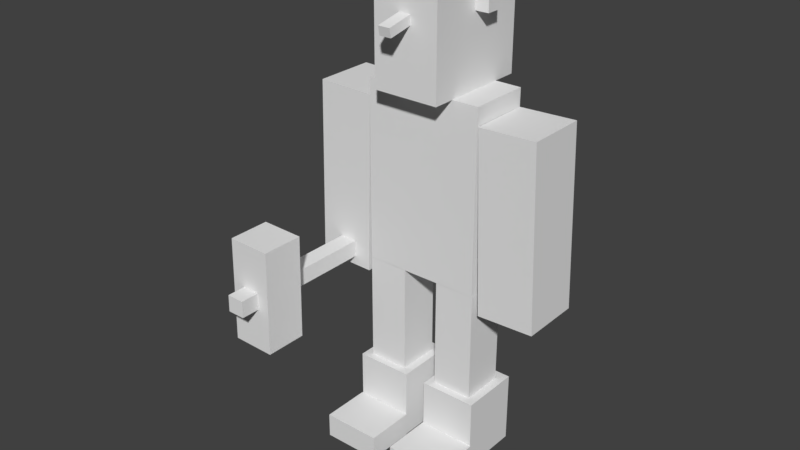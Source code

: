 # Source: castle_guard_animate.blend  (saved by Blender 2.78.0; exported with 4.5.12 LTS)
import bpy
from mathutils import Matrix  # noqa: F401  (used for matrix-valued properties, if any)

bpy.ops.wm.read_factory_settings(use_empty=True)
scene = bpy.context.scene
scene.name = 'Scene'

# ---- collections
col_collection_1 = bpy.data.collections.new('Collection 1'); scene.collection.children.link(col_collection_1)

# ---- materials (node trees are filled in below, after node groups)
mat_material_001 = bpy.data.materials.new('Material.001')
mat_material_001.alpha_threshold = 0.0
mat_material_001.use_transparent_shadow = False
mat_material_001.roughness = 0.5

# ---- material node trees

# ---- world
world_world = bpy.data.worlds.new('World'); scene.world = world_world
world_world.color = (0.05088, 0.05088, 0.05088)
world_world.use_sun_shadow = False
world_world.sun_shadow_jitter_overblur = 0.0
world_world.cycles.sampling_method = 'MANUAL'

# ---- meshes
me_cube_020 = bpy.data.meshes.new('Cube.020')
me_cube_020.from_pydata([(-0.5681, -0.6333, -1.038), (-0.5681, -0.6333, 1.038), (-0.5681, 0.6333, -1.038), (-0.5681, 0.6333, 1.038), (0.5681, -0.6333, -1.038), (0.5681, -0.6333, 1.038), (0.5681, 0.6333, -1.038), (0.5681, 0.6333, 1.038)], [], [(1, 3, 2, 0), (3, 7, 6, 2), (7, 5, 4, 6), (5, 1, 0, 4), (0, 2, 6, 4), (5, 7, 3, 1)])
_uv = me_cube_020.uv_layers.new(name='UVMap')
_uv.uv.foreach_set('vector', [0.2029, 0.4373, 0.1879, 0.4373, 0.1879, 0.3756, 0.2029, 0.3756, 0.2349, 0.3756, 0.2499, 0.3756, 0.2499, 0.4373, 0.2349, 0.4373, 0.2343, 0.4373, 0.2192, 0.4373, 0.2192, 0.3756, 0.2343, 0.3756, 0.2036, 0.3756, 0.2186, 0.3756, 0.2186, 0.4373, 0.2036, 0.4373, 0.2192, 0.4384, 0.2343, 0.4384, 0.2343, 0.4686, 0.2192, 0.4686, 0.2036, 0.4381, 0.2186, 0.4381, 0.2186, 0.4686, 0.2036, 0.4686])
me_cube_020.use_remesh_preserve_volume = False
me_cube_020.use_remesh_preserve_attributes = False
me_cube_020.use_mirror_vertex_groups = False
me_cube_020.update()
me_cube_019 = bpy.data.meshes.new('Cube.019')
me_cube_019.from_pydata([(-2.801, -2.387, -1.187), (-2.801, -2.387, 1.187), (-2.801, 2.387, -1.187), (-2.801, 2.387, 1.187), (2.801, -2.387, -1.187), (2.801, -2.387, 1.187), (2.801, 2.387, -1.187), (2.801, 2.387, 1.187)], [], [(1, 3, 2, 0), (3, 7, 6, 2), (7, 5, 4, 6), (5, 1, 0, 4), (0, 2, 6, 4), (5, 7, 3, 1)])
_uv = me_cube_019.uv_layers.new(name='UVMap')
_uv.uv.foreach_set('vector', [0.7967, 0.6247, 0.7505, 0.6247, 0.7505, 0.5634, 0.7967, 0.5634, 0.9684, 0.6247, 0.9068, 0.6247, 0.9068, 0.5634, 0.9684, 0.5634, 0.9059, 0.6247, 0.86, 0.6247, 0.86, 0.5634, 0.9059, 0.5634, 0.8592, 0.6247, 0.7975, 0.6247, 0.7975, 0.5634, 0.8592, 0.5634, 0.9213, 0.7177, 0.8596, 0.7177, 0.8596, 0.6267, 0.9213, 0.6267, 0.8585, 0.6261, 0.8585, 0.7182, 0.7978, 0.7182, 0.7978, 0.6261])
me_cube_019.use_remesh_preserve_volume = False
me_cube_019.use_remesh_preserve_attributes = False
me_cube_019.use_mirror_vertex_groups = False
me_cube_019.update()
me_cube_018 = bpy.data.meshes.new('Cube.018')
me_cube_018.from_pydata([(-1.317, -1.417, -1.67), (-1.317, -1.417, 1.67), (-1.317, 1.417, -1.67), (-1.317, 1.417, 1.67), (1.317, -1.417, -1.67), (1.317, -1.417, 1.67), (1.317, 1.417, -1.67), (1.317, 1.417, 1.67)], [], [(1, 3, 2, 0), (3, 7, 6, 2), (7, 5, 4, 6), (5, 1, 0, 4), (0, 2, 6, 4), (5, 7, 3, 1)])
_uv = me_cube_018.uv_layers.new(name='UVMap')
_uv.uv.foreach_set('vector', [0.8125, 0.8741, 0.7508, 0.8741, 0.7508, 0.7194, 0.8125, 0.7194, 0.9999, 0.8747, 0.9382, 0.8747, 0.9382, 0.72, 0.9999, 0.72, 0.9375, 0.8741, 0.8757, 0.8741, 0.8757, 0.7194, 0.9375, 0.7194, 0.8748, 0.8741, 0.8131, 0.8741, 0.8131, 0.7194, 0.8748, 0.7194, 0.9371, 0.9991, 0.8754, 0.9991, 0.8754, 0.8764, 0.9371, 0.8764, 0.8748, 0.9991, 0.8131, 0.9991, 0.8131, 0.8764, 0.8748, 0.8764])
me_cube_018.materials.append(mat_material_001)
me_cube_018.use_remesh_preserve_volume = False
me_cube_018.use_remesh_preserve_attributes = False
me_cube_018.use_mirror_vertex_groups = False
me_cube_018.update()
me_cube_017 = bpy.data.meshes.new('Cube.017')
me_cube_017.from_pydata([(0.2074, 0.219, -0.9221), (0.2074, -0.219, -0.9221), (-0.2074, -0.219, -0.9221), (-0.2074, 0.219, -0.9221), (0.2074, 0.219, 0.9221), (0.2074, -0.219, 0.9221), (-0.2074, -0.219, 0.9221), (-0.2074, 0.219, 0.9221)], [], [(0, 1, 2, 3), (4, 7, 6, 5), (0, 4, 5, 1), (1, 5, 6, 2), (2, 6, 7, 3), (4, 0, 3, 7)])
_uv = me_cube_017.uv_layers.new(name='UVMap')
_uv.uv.foreach_set('vector', [0.0928, 0.3766, 0.0928, 0.4676, 0.04775, 0.4676, 0.04775, 0.3766, 0.0928, 0.3756, 0.0928, 0.4676, 0.04775, 0.4676, 0.04775, 0.3756, 0.1396, 0.000585, 0.1396, 0.3731, 0.0945, 0.3731, 0.0945, 0.000585, 0.0928, 0.000585, 0.0928, 0.3731, 0.04775, 0.3731, 0.04775, 0.000585, 0.04604, 0.000585, 0.04604, 0.3731, 0.0009947, 0.3731, 0.0009947, 0.000585, 0.1863, 0.000585, 0.1863, 0.3731, 0.1413, 0.3731, 0.1413, 0.000585])
me_cube_017.materials.append(None)
me_cube_017.use_remesh_preserve_volume = False
me_cube_017.use_remesh_preserve_attributes = False
me_cube_017.use_mirror_vertex_groups = False
me_cube_017.update()
me_cube_016 = bpy.data.meshes.new('Cube.016')
me_cube_016.from_pydata([(0.2908, 0.3097, -0.9182), (0.2946, -0.3097, -0.9182), (-0.2908, -0.3097, -0.9182), (-0.2946, 0.3097, -0.9182), (0.2908, 0.3097, 0.9182), (0.2946, -0.3097, 0.9182), (-0.2908, -0.3097, 0.9182), (-0.2946, 0.3097, 0.9182)], [], [(0, 1, 2, 3), (4, 7, 6, 5), (0, 4, 5, 1), (1, 5, 6, 2), (2, 6, 7, 3), (4, 0, 3, 7)])
_uv = me_cube_016.uv_layers.new(name='UVMap')
_uv.uv.foreach_set('vector', [0.937, 0.3765, 0.937, 0.4985, 0.876, 0.4985, 0.876, 0.3765, 0.8737, 0.3757, 0.8737, 0.4993, 0.8127, 0.4993, 0.8127, 0.3757, 0.9374, 0.0006781, 0.9374, 0.3743, 0.8764, 0.3743, 0.8764, 0.0006781, 0.8745, 0.0006781, 0.8745, 0.3743, 0.8135, 0.3743, 0.8135, 0.0006781, 0.8116, 0.0006781, 0.8116, 0.3743, 0.7506, 0.3743, 0.7506, 0.0006781, 0.9385, 0.3743, 0.9385, 0.0006781, 0.9995, 0.0006781, 0.9995, 0.3743])
me_cube_016.materials.append(None)
me_cube_016.use_remesh_preserve_volume = False
me_cube_016.use_remesh_preserve_attributes = False
me_cube_016.use_mirror_vertex_groups = False
me_cube_016.update()
me_cube_014 = bpy.data.meshes.new('Cube.014')
me_cube_014.from_pydata([(0.2148, 0.2109, -0.5307), (0.2148, -0.2109, -0.5307), (-0.2148, -0.2109, -0.5307), (-0.2148, 0.2109, -0.5307), (0.2148, 0.2109, 0.5307), (0.2148, -0.2109, 0.5307), (-0.2148, -0.2109, 0.5307), (-0.2148, 0.2109, 0.5307)], [], [(0, 1, 2, 3), (4, 7, 6, 5), (0, 4, 5, 1), (1, 5, 6, 2), (2, 6, 7, 3), (4, 0, 3, 7)])
_uv = me_cube_014.uv_layers.new(name='UVMap')
_uv.uv.foreach_set('vector', [0.2821, 0.3108, 0.2821, 0.2192, 0.3279, 0.2192, 0.3279, 0.3108, 0.2353, 0.3108, 0.2353, 0.2205, 0.2811, 0.2205, 0.2811, 0.3108, 0.2825, 0.2165, 0.2825, 0.0003233, 0.3284, 0.0003233, 0.3284, 0.2165, 0.2353, 0.2165, 0.2353, 0.0003233, 0.2811, 0.0003233, 0.2811, 0.2165, 0.1884, 0.2165, 0.1884, 0.0003233, 0.2342, 0.0003233, 0.2342, 0.2165, 0.3289, 0.2165, 0.3289, 0.0003233, 0.3747, 0.0003233, 0.3747, 0.2165])
me_cube_014.materials.append(None)
me_cube_014.use_remesh_preserve_volume = False
me_cube_014.use_remesh_preserve_attributes = False
me_cube_014.use_mirror_vertex_groups = False
me_cube_014.update()
me_cube_009 = bpy.data.meshes.new('Cube.009')
me_cube_009.from_pydata([(0.6003, 0.3148, -0.9221), (0.6003, -0.3148, -0.9221), (-0.6003, -0.3148, -0.9221), (-0.6003, 0.3148, -0.9221), (0.6003, 0.3148, 0.9221), (0.6003, -0.3148, 0.9221), (-0.6003, -0.3148, 0.9221), (-0.6003, 0.3148, 0.9221)], [], [(0, 1, 2, 3), (4, 7, 6, 5), (0, 4, 5, 1), (1, 5, 6, 2), (2, 6, 7, 3), (4, 0, 3, 7)])
_uv = me_cube_009.uv_layers.new(name='UVMap')
_uv.uv.foreach_set('vector', [0.6868, 0.3768, 0.6868, 0.4977, 0.563, 0.4977, 0.563, 0.3768, 0.5624, 0.4978, 0.4384, 0.4978, 0.4384, 0.3767, 0.5624, 0.3767, 0.6242, 0.000117, 0.6242, 0.3724, 0.5634, 0.3724, 0.5634, 0.000117, 0.5622, 0.000117, 0.5622, 0.3724, 0.4384, 0.3724, 0.4384, 0.000117, 0.4367, 0.000117, 0.4367, 0.3724, 0.3759, 0.3724, 0.3759, 0.000117, 0.6259, 0.3724, 0.6259, 0.000117, 0.7497, 0.000117, 0.7497, 0.3724])
me_cube_009.materials.append(None)
me_cube_009.use_remesh_preserve_volume = False
me_cube_009.use_remesh_preserve_attributes = False
me_cube_009.use_mirror_vertex_groups = False
me_cube_009.update()
me_cube_008 = bpy.data.meshes.new('Cube.008')
me_cube_008.from_pydata([(-0.336, -0.5512, -0.6756), (-0.336, -0.5512, 0.6756), (-0.336, 0.5512, -0.6756), (-0.336, 0.5512, 0.6756), (0.336, -0.5512, -0.6756), (0.336, -0.5512, 0.6756), (0.336, 0.5512, -0.6756), (0.336, 0.5512, 0.6756)], [], [(1, 3, 2, 0), (3, 7, 6, 2), (7, 5, 4, 6), (5, 1, 0, 4), (0, 2, 6, 4), (5, 7, 3, 1)])
_uv = me_cube_008.uv_layers.new(name='UVMap')
_uv.uv.foreach_set('vector', [0.1085, 0.7807, 0.0006142, 0.7807, 0.0006142, 0.5007, 0.1085, 0.5007, 0.3435, 0.7807, 0.2815, 0.7807, 0.2815, 0.5007, 0.3435, 0.5007, 0.2803, 0.7807, 0.173, 0.7807, 0.173, 0.5007, 0.2803, 0.5007, 0.1718, 0.7807, 0.1097, 0.7807, 0.1097, 0.5007, 0.1718, 0.5007, 0.2343, 0.9992, 0.1724, 0.9992, 0.1724, 0.7824, 0.2343, 0.7824, 0.1715, 0.7833, 0.1715, 0.9996, 0.11, 0.9996, 0.11, 0.7833])
me_cube_008.use_remesh_preserve_volume = False
me_cube_008.use_remesh_preserve_attributes = False
me_cube_008.use_mirror_vertex_groups = False
me_cube_008.update()
me_cube_006 = bpy.data.meshes.new('Cube.006')
me_cube_006.from_pydata([(-0.5681, -0.6333, -1.038), (-0.5681, -0.6333, 1.038), (-0.5681, 0.6333, -1.038), (-0.5681, 0.6333, 1.038), (0.5681, -0.6333, -1.038), (0.5681, -0.6333, 1.038), (0.5681, 0.6333, -1.038), (0.5681, 0.6333, 1.038)], [], [(1, 3, 2, 0), (3, 7, 6, 2), (7, 5, 4, 6), (5, 1, 0, 4), (0, 2, 6, 4), (5, 7, 3, 1)])
_uv = me_cube_006.uv_layers.new(name='UVMap')
_uv.uv.foreach_set('vector', [0.2029, 0.4373, 0.1879, 0.4373, 0.1879, 0.3756, 0.2029, 0.3756, 0.2349, 0.3756, 0.2499, 0.3756, 0.2499, 0.4373, 0.2349, 0.4373, 0.2343, 0.4373, 0.2192, 0.4373, 0.2192, 0.3756, 0.2343, 0.3756, 0.2036, 0.3756, 0.2186, 0.3756, 0.2186, 0.4373, 0.2036, 0.4373, 0.2192, 0.4384, 0.2343, 0.4384, 0.2343, 0.4686, 0.2192, 0.4686, 0.2036, 0.4381, 0.2186, 0.4381, 0.2186, 0.4686, 0.2036, 0.4686])
me_cube_006.use_remesh_preserve_volume = False
me_cube_006.use_remesh_preserve_attributes = False
me_cube_006.use_mirror_vertex_groups = False
me_cube_006.update()
me_cube_005 = bpy.data.meshes.new('Cube.005')
me_cube_005.from_pydata([(-2.134, -7.948, -1.608), (-2.134, -7.948, 1.608), (-2.134, 7.948, -1.608), (-2.134, 7.948, 1.608), (2.134, -7.948, -1.608), (2.134, -7.948, 1.608), (2.134, 7.948, -1.608), (2.134, 7.948, 1.608)], [], [(1, 3, 2, 0), (3, 7, 6, 2), (7, 5, 4, 6), (5, 1, 0, 4), (0, 2, 6, 4), (5, 7, 3, 1)])
_uv = me_cube_005.uv_layers.new(name='UVMap')
_uv.uv.foreach_set('vector', [0.2966, 0.3747, 0.2502, 0.3747, 0.2502, 0.3439, 0.2966, 0.3439, 0.3596, 0.344, 0.3749, 0.344, 0.3749, 0.3748, 0.3596, 0.3748, 0.3591, 0.3747, 0.3128, 0.3747, 0.3128, 0.3439, 0.3591, 0.3439, 0.2971, 0.3439, 0.3124, 0.3439, 0.3124, 0.3747, 0.2971, 0.3747, 0.328, 0.376, 0.328, 0.4684, 0.3129, 0.4684, 0.3129, 0.376, 0.3124, 0.3759, 0.3124, 0.4685, 0.2971, 0.4685, 0.2971, 0.3759])
_ca = me_cube_005.color_attributes.new('Col', 'BYTE_COLOR', 'CORNER')
_ca.data.foreach_set('color', [1.0, 1.0, 1.0, 1.0, 1.0, 1.0, 1.0, 1.0, 1.0, 1.0, 1.0, 1.0, 1.0, 1.0, 1.0, 1.0, 1.0, 1.0, 1.0, 1.0, 1.0, 1.0, 1.0, 1.0, 1.0, 1.0, 1.0, 1.0, 1.0, 1.0, 1.0, 1.0, 1.0, 1.0, 1.0, 1.0, 1.0, 1.0, 1.0, 1.0, 1.0, 1.0, 1.0, 1.0, 1.0, 1.0, 1.0, 1.0, 1.0, 1.0, 1.0, 1.0, 1.0, 1.0, 1.0, 1.0, 1.0, 1.0, 1.0, 1.0, 1.0, 1.0, 1.0, 1.0, 1.0, 1.0, 1.0, 1.0, 1.0, 1.0, 1.0, 1.0, 1.0, 1.0, 1.0, 1.0, 1.0, 1.0, 1.0, 1.0, 1.0, 1.0, 1.0, 1.0, 1.0, 1.0, 1.0, 1.0, 1.0, 1.0, 1.0, 1.0, 1.0, 1.0, 1.0, 1.0])
me_cube_005.use_remesh_preserve_volume = False
me_cube_005.use_remesh_preserve_attributes = False
me_cube_005.use_mirror_vertex_groups = False
me_cube_005.update()
me_cube_002 = bpy.data.meshes.new('Cube.002')
me_cube_002.from_pydata([(-0.8948, -11.9, -0.8718), (-0.8948, -11.9, 0.8718), (-0.8948, 11.9, -0.8718), (-0.8948, 11.9, 0.8718), (0.8948, -11.9, -0.8718), (0.8948, -11.9, 0.8718), (0.8948, 11.9, -0.8718), (0.8948, 11.9, 0.8718)], [], [(1, 3, 2, 0), (3, 7, 6, 2), (7, 5, 4, 6), (5, 1, 0, 4), (0, 2, 6, 4), (5, 7, 3, 1)])
_uv = me_cube_002.uv_layers.new(name='UVMap')
_uv.uv.foreach_set('vector', [0.6093, 0.5624, 0.3751, 0.5624, 0.3751, 0.5001, 0.6093, 0.5001, 0.9061, 0.5612, 0.8913, 0.5612, 0.8913, 0.5015, 0.9061, 0.5015, 0.8906, 0.5624, 0.6252, 0.5624, 0.6252, 0.5001, 0.8906, 0.5001, 0.625, 0.5624, 0.6095, 0.5624, 0.6095, 0.5001, 0.625, 0.5001, 0.6403, 0.5632, 0.6403, 0.999, 0.6252, 0.999, 0.6252, 0.5632, 0.6245, 0.5643, 0.6245, 0.9995, 0.6101, 0.9995, 0.6101, 0.5643])
me_cube_002.use_remesh_preserve_volume = False
me_cube_002.use_remesh_preserve_attributes = False
me_cube_002.use_mirror_vertex_groups = False
me_cube_002.update()
me_cube_001 = bpy.data.meshes.new('Cube.001')
me_cube_001.from_pydata([(-1.317, -1.417, -1.67), (-1.317, -1.417, 1.67), (-1.317, 1.417, -1.67), (-1.317, 1.417, 1.67), (1.317, -1.417, -1.67), (1.317, -1.417, 1.67), (1.317, 1.417, -1.67), (1.317, 1.417, 1.67)], [], [(1, 3, 2, 0), (3, 7, 6, 2), (7, 5, 4, 6), (5, 1, 0, 4), (0, 2, 6, 4), (5, 7, 3, 1)])
_uv = me_cube_001.uv_layers.new(name='UVMap')
_uv.uv.foreach_set('vector', [0.8125, 0.8741, 0.7508, 0.8741, 0.7508, 0.7194, 0.8125, 0.7194, 0.9999, 0.8747, 0.9382, 0.8747, 0.9382, 0.72, 0.9999, 0.72, 0.9375, 0.8741, 0.8757, 0.8741, 0.8757, 0.7194, 0.9375, 0.7194, 0.8748, 0.8741, 0.8131, 0.8741, 0.8131, 0.7194, 0.8748, 0.7194, 0.9371, 0.9991, 0.8754, 0.9991, 0.8754, 0.8764, 0.9371, 0.8764, 0.8748, 0.9991, 0.8131, 0.9991, 0.8131, 0.8764, 0.8748, 0.8764])
me_cube_001.materials.append(mat_material_001)
me_cube_001.use_remesh_preserve_volume = False
me_cube_001.use_remesh_preserve_attributes = False
me_cube_001.use_mirror_vertex_groups = False
me_cube_001.update()
me_cube_015 = bpy.data.meshes.new('Cube.015')
me_cube_015.from_pydata([(-2.801, -2.387, -1.187), (-2.801, -2.387, 1.187), (-2.801, 2.387, -1.187), (-2.801, 2.387, 1.187), (2.801, -2.387, -1.187), (2.801, -2.387, 1.187), (2.801, 2.387, -1.187), (2.801, 2.387, 1.187)], [], [(1, 3, 2, 0), (3, 7, 6, 2), (7, 5, 4, 6), (5, 1, 0, 4), (0, 2, 6, 4), (5, 7, 3, 1)])
_uv = me_cube_015.uv_layers.new(name='UVMap')
_uv.uv.foreach_set('vector', [0.7967, 0.6247, 0.7505, 0.6247, 0.7505, 0.5634, 0.7967, 0.5634, 0.9684, 0.6247, 0.9068, 0.6247, 0.9068, 0.5634, 0.9684, 0.5634, 0.9059, 0.6247, 0.86, 0.6247, 0.86, 0.5634, 0.9059, 0.5634, 0.8592, 0.6247, 0.7975, 0.6247, 0.7975, 0.5634, 0.8592, 0.5634, 0.9213, 0.7177, 0.8596, 0.7177, 0.8596, 0.6267, 0.9213, 0.6267, 0.8585, 0.6261, 0.8585, 0.7182, 0.7978, 0.7182, 0.7978, 0.6261])
me_cube_015.use_remesh_preserve_volume = False
me_cube_015.use_remesh_preserve_attributes = False
me_cube_015.use_mirror_vertex_groups = False
me_cube_015.update()
me_cube_012 = bpy.data.meshes.new('Cube.012')
me_cube_012.from_pydata([(0.2074, 0.219, -0.9221), (0.2074, -0.219, -0.9221), (-0.2074, -0.219, -0.9221), (-0.2074, 0.219, -0.9221), (0.2074, 0.219, 0.9221), (0.2074, -0.219, 0.9221), (-0.2074, -0.219, 0.9221), (-0.2074, 0.219, 0.9221)], [], [(0, 1, 2, 3), (4, 7, 6, 5), (0, 4, 5, 1), (1, 5, 6, 2), (2, 6, 7, 3), (4, 0, 3, 7)])
_uv = me_cube_012.uv_layers.new(name='UVMap')
_uv.uv.foreach_set('vector', [0.0928, 0.3766, 0.0928, 0.4676, 0.04775, 0.4676, 0.04775, 0.3766, 0.0928, 0.3756, 0.0928, 0.4676, 0.04775, 0.4676, 0.04775, 0.3756, 0.1396, 0.000585, 0.1396, 0.3731, 0.0945, 0.3731, 0.0945, 0.000585, 0.0928, 0.000585, 0.0928, 0.3731, 0.04775, 0.3731, 0.04775, 0.000585, 0.04604, 0.000585, 0.04604, 0.3731, 0.0009947, 0.3731, 0.0009947, 0.000585, 0.1863, 0.000585, 0.1863, 0.3731, 0.1413, 0.3731, 0.1413, 0.000585])
me_cube_012.materials.append(None)
me_cube_012.use_remesh_preserve_volume = False
me_cube_012.use_remesh_preserve_attributes = False
me_cube_012.use_mirror_vertex_groups = False
me_cube_012.update()
me_cube_007 = bpy.data.meshes.new('Cube.007')
me_cube_007.from_pydata([(0.2908, 0.3097, -0.9182), (0.2946, -0.3097, -0.9182), (-0.2908, -0.3097, -0.9182), (-0.2946, 0.3097, -0.9182), (0.2908, 0.3097, 0.9182), (0.2946, -0.3097, 0.9182), (-0.2908, -0.3097, 0.9182), (-0.2946, 0.3097, 0.9182)], [], [(0, 1, 2, 3), (4, 7, 6, 5), (0, 4, 5, 1), (1, 5, 6, 2), (2, 6, 7, 3), (4, 0, 3, 7)])
_uv = me_cube_007.uv_layers.new(name='UVMap')
_uv.uv.foreach_set('vector', [0.937, 0.3765, 0.937, 0.4985, 0.876, 0.4985, 0.876, 0.3765, 0.8737, 0.3757, 0.8737, 0.4993, 0.8127, 0.4993, 0.8127, 0.3757, 0.9374, 0.0006781, 0.9374, 0.3743, 0.8764, 0.3743, 0.8764, 0.0006781, 0.8745, 0.0006781, 0.8745, 0.3743, 0.8135, 0.3743, 0.8135, 0.0006781, 0.8116, 0.0006781, 0.8116, 0.3743, 0.7506, 0.3743, 0.7506, 0.0006781, 0.9385, 0.3743, 0.9385, 0.0006781, 0.9995, 0.0006781, 0.9995, 0.3743])
me_cube_007.materials.append(None)
me_cube_007.use_remesh_preserve_volume = False
me_cube_007.use_remesh_preserve_attributes = False
me_cube_007.use_mirror_vertex_groups = False
me_cube_007.update()
arm_armature = bpy.data.armatures.new('Armature')  # bones are not reproduced

# ---- objects
ob_armature = bpy.data.objects.new('Armature', arm_armature)
ob_ear_left = bpy.data.objects.new('Ear_Left', me_cube_020)
ob_shoe1right = bpy.data.objects.new('Shoe1Right', me_cube_019)
ob_shoe2right = bpy.data.objects.new('Shoe2Right', me_cube_018)
ob_leg_left = bpy.data.objects.new('Leg_Left', me_cube_017)
ob_arm_right = bpy.data.objects.new('Arm_Right', me_cube_016)
ob_hammer = bpy.data.objects.new('Hammer', me_cube_014)
ob_body = bpy.data.objects.new('Body', me_cube_009)
ob_head = bpy.data.objects.new('Head', me_cube_008)
ob_ear_right = bpy.data.objects.new('Ear_Right', me_cube_006)
ob_nose = bpy.data.objects.new('Nose', me_cube_005)
ob_handle = bpy.data.objects.new('Handle', me_cube_002)
ob_shoe2left = bpy.data.objects.new('Shoe2Left', me_cube_001)
ob_shoe1left = bpy.data.objects.new('Shoe1Left', me_cube_015)
ob_leg_right = bpy.data.objects.new('Leg_Right', me_cube_012)
ob_arm_left = bpy.data.objects.new('Arm_Left', me_cube_007)

# ---- transforms, parenting, visibility, modifiers, constraints
ob_armature.location = (0.0, 0.0, 1.874)
ob_armature.show_in_front = True
ob_armature.lineart.crease_threshold = 0.0
ob_ear_left.parent = ob_armature
ob_ear_left.matrix_parent_inverse = Matrix(((1.0, 0.0, 0.0, -0.0), (0.0, 1.0, 0.0, -0.0), (0.0, 0.0, 1.0, -1.874), (0.0, 0.0, 0.0, 1.0)))
ob_ear_left.location = (0.3996, 0.2086, 4.546)
ob_ear_left.scale = (0.1195, 0.1195, 0.1195)
ob_ear_left.lineart.crease_threshold = 0.0
_vg = ob_ear_left.vertex_groups.new(name='Body')
_vg = ob_ear_left.vertex_groups.new(name='Head')
_vg = ob_ear_left.vertex_groups.new(name='Ear_left')
_vg.add([0, 1, 2, 3, 4, 5, 6, 7], 1.0, 'REPLACE')
_vg = ob_ear_left.vertex_groups.new(name='Ear_Right')
_vg = ob_ear_left.vertex_groups.new(name='Nose')
_vg = ob_ear_left.vertex_groups.new(name='Arm_Right')
_vg = ob_ear_left.vertex_groups.new(name='Hammer')
_vg = ob_ear_left.vertex_groups.new(name='Arm_Left')
_vg = ob_ear_left.vertex_groups.new(name='Leg_Right')
_vg = ob_ear_left.vertex_groups.new(name='Leg_Left')
_m = ob_ear_left.modifiers.new('Armature', 'ARMATURE')
_m.object = ob_armature
ob_shoe1right.parent = ob_armature
ob_shoe1right.matrix_parent_inverse = Matrix(((1.0, 0.0, 0.0, -0.0), (0.0, 1.0, 0.0, -0.0), (0.0, 0.0, 1.0, -1.874), (0.0, 0.0, 0.0, 1.0)))
ob_shoe1right.location = (-0.3957, -0.4823, 0.1417)
ob_shoe1right.scale = (0.1057, 0.1057, 0.1057)
ob_shoe1right.lineart.crease_threshold = 0.0
_vg = ob_shoe1right.vertex_groups.new(name='Body')
_vg = ob_shoe1right.vertex_groups.new(name='Head')
_vg = ob_shoe1right.vertex_groups.new(name='Ear_left')
_vg = ob_shoe1right.vertex_groups.new(name='Ear_Right')
_vg = ob_shoe1right.vertex_groups.new(name='Nose')
_vg = ob_shoe1right.vertex_groups.new(name='Arm_Right')
_vg = ob_shoe1right.vertex_groups.new(name='Hammer')
_vg = ob_shoe1right.vertex_groups.new(name='Arm_Left')
_vg = ob_shoe1right.vertex_groups.new(name='Leg_Right')
_vg.add([0, 1, 2, 3, 4, 5, 6, 7], 1.0, 'REPLACE')
_vg = ob_shoe1right.vertex_groups.new(name='Leg_Left')
_m = ob_shoe1right.modifiers.new('Armature', 'ARMATURE')
_m.object = ob_armature
ob_shoe2right.parent = ob_armature
ob_shoe2right.matrix_parent_inverse = Matrix(((1.0, 0.0, 0.0, -0.0), (0.0, 1.0, 0.0, -0.0), (0.0, 0.0, 1.0, -1.874), (0.0, 0.0, 0.0, 1.0)))
ob_shoe2right.location = (-0.3938, 0.0797, 0.3809)
ob_shoe2right.scale = (0.2186, 0.2186, 0.2186)
ob_shoe2right.lineart.crease_threshold = 0.0
_vg = ob_shoe2right.vertex_groups.new(name='Body')
_vg = ob_shoe2right.vertex_groups.new(name='Head')
_vg = ob_shoe2right.vertex_groups.new(name='Ear_left')
_vg = ob_shoe2right.vertex_groups.new(name='Ear_Right')
_vg = ob_shoe2right.vertex_groups.new(name='Nose')
_vg = ob_shoe2right.vertex_groups.new(name='Arm_Right')
_vg = ob_shoe2right.vertex_groups.new(name='Hammer')
_vg = ob_shoe2right.vertex_groups.new(name='Arm_Left')
_vg = ob_shoe2right.vertex_groups.new(name='Leg_Right')
_vg.add([0, 1, 2, 3, 4, 5, 6, 7], 1.0, 'REPLACE')
_vg = ob_shoe2right.vertex_groups.new(name='Leg_Left')
_m = ob_shoe2right.modifiers.new('Armature', 'ARMATURE')
_m.object = ob_armature
ob_leg_left.parent = ob_armature
ob_leg_left.matrix_parent_inverse = Matrix(((1.0, 0.0, 0.0, -0.0), (0.0, 1.0, 0.0, -0.0), (0.0, 0.0, 1.0, -1.874), (0.0, 0.0, 0.0, 1.0)))
ob_leg_left.location = (0.396, 0.06444, 0.9467)
ob_leg_left.lock_rotations_4d = False
ob_leg_left.empty_display_type = 'ARROWS'
ob_leg_left.lineart.crease_threshold = 0.0
_vg = ob_leg_left.vertex_groups.new(name='Body')
_vg = ob_leg_left.vertex_groups.new(name='Head')
_vg = ob_leg_left.vertex_groups.new(name='Ear_left')
_vg = ob_leg_left.vertex_groups.new(name='Ear_Right')
_vg = ob_leg_left.vertex_groups.new(name='Nose')
_vg = ob_leg_left.vertex_groups.new(name='Arm_Right')
_vg = ob_leg_left.vertex_groups.new(name='Hammer')
_vg = ob_leg_left.vertex_groups.new(name='Arm_Left')
_vg = ob_leg_left.vertex_groups.new(name='Leg_Right')
_vg = ob_leg_left.vertex_groups.new(name='Leg_Left')
_vg.add([0, 1, 2, 3, 4, 5, 6, 7], 1.0, 'REPLACE')
_m = ob_leg_left.modifiers.new('Armature', 'ARMATURE')
_m.object = ob_armature
ob_arm_right.parent = ob_armature
ob_arm_right.matrix_parent_inverse = Matrix(((1.0, 0.0, 0.0, -0.0), (0.0, 1.0, 0.0, -0.0), (0.0, 0.0, 1.0, -1.874), (0.0, 0.0, 0.0, 1.0)))
ob_arm_right.location = (-0.9166, 0.1541, 2.625)
ob_arm_right.rotation_euler = (2.975e-11, 0.02104, 2.828e-09)
ob_arm_right.lock_rotations_4d = False
ob_arm_right.empty_display_type = 'ARROWS'
ob_arm_right.lineart.crease_threshold = 0.0
_vg = ob_arm_right.vertex_groups.new(name='Body')
_vg = ob_arm_right.vertex_groups.new(name='Head')
_vg = ob_arm_right.vertex_groups.new(name='Ear_left')
_vg = ob_arm_right.vertex_groups.new(name='Ear_Right')
_vg = ob_arm_right.vertex_groups.new(name='Nose')
_vg = ob_arm_right.vertex_groups.new(name='Arm_Right')
_vg.add([0, 1, 2, 3, 4, 5, 6, 7], 1.0, 'REPLACE')
_vg = ob_arm_right.vertex_groups.new(name='Hammer')
_vg = ob_arm_right.vertex_groups.new(name='Arm_Left')
_vg = ob_arm_right.vertex_groups.new(name='Leg_Right')
_vg = ob_arm_right.vertex_groups.new(name='Leg_Left')
_m = ob_arm_right.modifiers.new('Armature', 'ARMATURE')
_m.object = ob_armature
ob_hammer.parent = ob_armature
ob_hammer.matrix_parent_inverse = Matrix(((1.0, 0.0, 0.0, -0.0), (0.0, 1.0, 0.0, -0.0), (0.0, 0.0, 1.0, -1.874), (0.0, 0.0, 0.0, 1.0)))
ob_hammer.location = (-0.9049, -1.261, 1.896)
ob_hammer.rotation_euler = (2.975e-11, 0.02104, 2.828e-09)
ob_hammer.lock_rotations_4d = False
ob_hammer.empty_display_type = 'ARROWS'
ob_hammer.lineart.crease_threshold = 0.0
_vg = ob_hammer.vertex_groups.new(name='Body')
_vg = ob_hammer.vertex_groups.new(name='Head')
_vg = ob_hammer.vertex_groups.new(name='Ear_left')
_vg = ob_hammer.vertex_groups.new(name='Ear_Right')
_vg = ob_hammer.vertex_groups.new(name='Nose')
_vg = ob_hammer.vertex_groups.new(name='Arm_Right')
_vg = ob_hammer.vertex_groups.new(name='Hammer')
_vg.add([0, 1, 2, 3, 4, 5, 6, 7], 1.0, 'REPLACE')
_vg = ob_hammer.vertex_groups.new(name='Arm_Left')
_vg = ob_hammer.vertex_groups.new(name='Leg_Right')
_vg = ob_hammer.vertex_groups.new(name='Leg_Left')
_m = ob_hammer.modifiers.new('Armature', 'ARMATURE')
_m.object = ob_armature
ob_body.parent = ob_armature
ob_body.matrix_parent_inverse = Matrix(((1.0, 0.0, 0.0, -0.0), (0.0, 1.0, 0.0, -0.0), (0.0, 0.0, 1.0, -1.874), (0.0, 0.0, 0.0, 1.0)))
ob_body.location = (0.001654, 0.1552, 2.789)
ob_body.lock_rotations_4d = False
ob_body.empty_display_type = 'ARROWS'
ob_body.lineart.crease_threshold = 0.0
_vg = ob_body.vertex_groups.new(name='Body')
_vg.add([0, 1, 2, 3, 4, 5, 6, 7], 1.0, 'REPLACE')
_vg = ob_body.vertex_groups.new(name='Head')
_vg = ob_body.vertex_groups.new(name='Ear_left')
_vg = ob_body.vertex_groups.new(name='Ear_Right')
_vg = ob_body.vertex_groups.new(name='Nose')
_vg = ob_body.vertex_groups.new(name='Arm_Right')
_vg = ob_body.vertex_groups.new(name='Hammer')
_vg = ob_body.vertex_groups.new(name='Arm_Left')
_vg = ob_body.vertex_groups.new(name='Leg_Right')
_vg = ob_body.vertex_groups.new(name='Leg_Left')
_m = ob_body.modifiers.new('Armature', 'ARMATURE')
_m.object = ob_armature
ob_head.parent = ob_armature
ob_head.matrix_parent_inverse = Matrix(((1.0, 0.0, 0.0, -0.0), (0.0, 1.0, 0.0, -0.0), (0.0, 0.0, 1.0, -1.874), (0.0, 0.0, 0.0, 1.0)))
ob_head.location = (-0.003786, 0.1656, 4.386)
ob_head.lineart.crease_threshold = 0.0
_vg = ob_head.vertex_groups.new(name='Body')
_vg = ob_head.vertex_groups.new(name='Head')
_vg.add([0, 1, 2, 3, 4, 5, 6, 7], 1.0, 'REPLACE')
_vg = ob_head.vertex_groups.new(name='Ear_left')
_vg = ob_head.vertex_groups.new(name='Ear_Right')
_vg = ob_head.vertex_groups.new(name='Nose')
_vg = ob_head.vertex_groups.new(name='Arm_Right')
_vg = ob_head.vertex_groups.new(name='Hammer')
_vg = ob_head.vertex_groups.new(name='Arm_Left')
_vg = ob_head.vertex_groups.new(name='Leg_Right')
_vg = ob_head.vertex_groups.new(name='Leg_Left')
_m = ob_head.modifiers.new('Armature', 'ARMATURE')
_m.object = ob_armature
ob_ear_right.parent = ob_armature
ob_ear_right.matrix_parent_inverse = Matrix(((1.0, 0.0, 0.0, -0.0), (0.0, 1.0, 0.0, -0.0), (0.0, 0.0, 1.0, -1.874), (0.0, 0.0, 0.0, 1.0)))
ob_ear_right.location = (-0.4073, 0.2086, 4.546)
ob_ear_right.scale = (0.1195, 0.1195, 0.1195)
ob_ear_right.lineart.crease_threshold = 0.0
_vg = ob_ear_right.vertex_groups.new(name='Body')
_vg = ob_ear_right.vertex_groups.new(name='Head')
_vg = ob_ear_right.vertex_groups.new(name='Ear_left')
_vg = ob_ear_right.vertex_groups.new(name='Ear_Right')
_vg.add([0, 1, 2, 3, 4, 5, 6, 7], 1.0, 'REPLACE')
_vg = ob_ear_right.vertex_groups.new(name='Nose')
_vg = ob_ear_right.vertex_groups.new(name='Arm_Right')
_vg = ob_ear_right.vertex_groups.new(name='Hammer')
_vg = ob_ear_right.vertex_groups.new(name='Arm_Left')
_vg = ob_ear_right.vertex_groups.new(name='Leg_Right')
_vg = ob_ear_right.vertex_groups.new(name='Leg_Left')
_m = ob_ear_right.modifiers.new('Armature', 'ARMATURE')
_m.object = ob_armature
ob_nose.parent = ob_armature
ob_nose.matrix_parent_inverse = Matrix(((1.0, 0.0, 0.0, -0.0), (0.0, 1.0, 0.0, -0.0), (0.0, 0.0, 1.0, -1.874), (0.0, 0.0, 0.0, 1.0)))
ob_nose.location = (-0.009895, -0.4157, 4.398)
ob_nose.rotation_euler = (0.2038, 4.494e-17, 4.595e-18)
ob_nose.scale = (0.02866, 0.02866, 0.02866)
ob_nose.lineart.crease_threshold = 0.0
_vg = ob_nose.vertex_groups.new(name='Body')
_vg = ob_nose.vertex_groups.new(name='Head')
_vg = ob_nose.vertex_groups.new(name='Ear_left')
_vg = ob_nose.vertex_groups.new(name='Ear_Right')
_vg = ob_nose.vertex_groups.new(name='Nose')
_vg.add([0, 1, 2, 3, 4, 5, 6, 7], 1.0, 'REPLACE')
_vg = ob_nose.vertex_groups.new(name='Arm_Right')
_vg = ob_nose.vertex_groups.new(name='Hammer')
_vg = ob_nose.vertex_groups.new(name='Arm_Left')
_vg = ob_nose.vertex_groups.new(name='Leg_Right')
_vg = ob_nose.vertex_groups.new(name='Leg_Left')
_m = ob_nose.modifiers.new('Armature', 'ARMATURE')
_m.object = ob_armature
ob_handle.parent = ob_armature
ob_handle.matrix_parent_inverse = Matrix(((1.0, 0.0, 0.0, -0.0), (0.0, 1.0, 0.0, -0.0), (0.0, 0.0, 1.0, -1.874), (0.0, 0.0, 0.0, 1.0)))
ob_handle.location = (-0.9053, -0.4973, 1.885)
ob_handle.rotation_euler = (2.975e-11, 0.02104, 2.828e-09)
ob_handle.scale = (0.09774, 0.09774, 0.09774)
ob_handle.lineart.crease_threshold = 0.0
_vg = ob_handle.vertex_groups.new(name='Body')
_vg = ob_handle.vertex_groups.new(name='Head')
_vg = ob_handle.vertex_groups.new(name='Ear_left')
_vg = ob_handle.vertex_groups.new(name='Ear_Right')
_vg = ob_handle.vertex_groups.new(name='Nose')
_vg = ob_handle.vertex_groups.new(name='Arm_Right')
_vg = ob_handle.vertex_groups.new(name='Hammer')
_vg.add([0, 1, 2, 3, 4, 5, 6, 7], 1.0, 'REPLACE')
_vg = ob_handle.vertex_groups.new(name='Arm_Left')
_vg = ob_handle.vertex_groups.new(name='Leg_Right')
_vg = ob_handle.vertex_groups.new(name='Leg_Left')
_m = ob_handle.modifiers.new('Armature', 'ARMATURE')
_m.object = ob_armature
ob_shoe2left.parent = ob_armature
ob_shoe2left.matrix_parent_inverse = Matrix(((1.0, 0.0, 0.0, -0.0), (0.0, 1.0, 0.0, -0.0), (0.0, 0.0, 1.0, -1.874), (0.0, 0.0, 0.0, 1.0)))
ob_shoe2left.location = (0.4036, 0.0797, 0.3809)
ob_shoe2left.scale = (0.2186, 0.2186, 0.2186)
ob_shoe2left.lineart.crease_threshold = 0.0
_vg = ob_shoe2left.vertex_groups.new(name='Body')
_vg = ob_shoe2left.vertex_groups.new(name='Head')
_vg = ob_shoe2left.vertex_groups.new(name='Ear_left')
_vg = ob_shoe2left.vertex_groups.new(name='Ear_Right')
_vg = ob_shoe2left.vertex_groups.new(name='Nose')
_vg = ob_shoe2left.vertex_groups.new(name='Arm_Right')
_vg = ob_shoe2left.vertex_groups.new(name='Hammer')
_vg = ob_shoe2left.vertex_groups.new(name='Arm_Left')
_vg = ob_shoe2left.vertex_groups.new(name='Leg_Right')
_vg = ob_shoe2left.vertex_groups.new(name='Leg_Left')
_vg.add([0, 1, 2, 3, 4, 5, 6, 7], 1.0, 'REPLACE')
_m = ob_shoe2left.modifiers.new('Armature', 'ARMATURE')
_m.object = ob_armature
ob_shoe1left.parent = ob_armature
ob_shoe1left.matrix_parent_inverse = Matrix(((1.0, 0.0, 0.0, -0.0), (0.0, 1.0, 0.0, -0.0), (0.0, 0.0, 1.0, -1.874), (0.0, 0.0, 0.0, 1.0)))
ob_shoe1left.location = (0.4038, -0.4823, 0.1417)
ob_shoe1left.scale = (0.1057, 0.1057, 0.1057)
ob_shoe1left.lineart.crease_threshold = 0.0
_vg = ob_shoe1left.vertex_groups.new(name='Body')
_vg = ob_shoe1left.vertex_groups.new(name='Head')
_vg = ob_shoe1left.vertex_groups.new(name='Ear_left')
_vg = ob_shoe1left.vertex_groups.new(name='Ear_Right')
_vg = ob_shoe1left.vertex_groups.new(name='Nose')
_vg = ob_shoe1left.vertex_groups.new(name='Arm_Right')
_vg = ob_shoe1left.vertex_groups.new(name='Hammer')
_vg = ob_shoe1left.vertex_groups.new(name='Arm_Left')
_vg = ob_shoe1left.vertex_groups.new(name='Leg_Right')
_vg = ob_shoe1left.vertex_groups.new(name='Leg_Left')
_vg.add([0, 1, 2, 3, 4, 5, 6, 7], 1.0, 'REPLACE')
_m = ob_shoe1left.modifiers.new('Armature', 'ARMATURE')
_m.object = ob_armature
ob_leg_right.parent = ob_armature
ob_leg_right.matrix_parent_inverse = Matrix(((1.0, 0.0, 0.0, -0.0), (0.0, 1.0, 0.0, -0.0), (0.0, 0.0, 1.0, -1.874), (0.0, 0.0, 0.0, 1.0)))
ob_leg_right.location = (-0.3957, 0.06444, 0.9467)
ob_leg_right.lock_rotations_4d = False
ob_leg_right.empty_display_type = 'ARROWS'
ob_leg_right.lineart.crease_threshold = 0.0
_vg = ob_leg_right.vertex_groups.new(name='Body')
_vg = ob_leg_right.vertex_groups.new(name='Head')
_vg = ob_leg_right.vertex_groups.new(name='Ear_left')
_vg = ob_leg_right.vertex_groups.new(name='Ear_Right')
_vg = ob_leg_right.vertex_groups.new(name='Nose')
_vg = ob_leg_right.vertex_groups.new(name='Arm_Right')
_vg = ob_leg_right.vertex_groups.new(name='Hammer')
_vg = ob_leg_right.vertex_groups.new(name='Arm_Left')
_vg = ob_leg_right.vertex_groups.new(name='Leg_Right')
_vg.add([0, 1, 2, 3, 4, 5, 6, 7], 1.0, 'REPLACE')
_vg = ob_leg_right.vertex_groups.new(name='Leg_Left')
_m = ob_leg_right.modifiers.new('Armature', 'ARMATURE')
_m.object = ob_armature
ob_arm_left.parent = ob_armature
ob_arm_left.matrix_parent_inverse = Matrix(((1.0, 0.0, 0.0, -0.0), (0.0, 1.0, 0.0, -0.0), (0.0, 0.0, 1.0, -1.874), (0.0, 0.0, 0.0, 1.0)))
ob_arm_left.location = (0.9323, 0.1541, 2.625)
ob_arm_left.rotation_euler = (8.697e-11, -0.03597, -4.835e-09)
ob_arm_left.lock_rotations_4d = False
ob_arm_left.empty_display_type = 'ARROWS'
ob_arm_left.lineart.crease_threshold = 0.0
_vg = ob_arm_left.vertex_groups.new(name='Body')
_vg = ob_arm_left.vertex_groups.new(name='Head')
_vg = ob_arm_left.vertex_groups.new(name='Ear_left')
_vg = ob_arm_left.vertex_groups.new(name='Ear_Right')
_vg = ob_arm_left.vertex_groups.new(name='Nose')
_vg = ob_arm_left.vertex_groups.new(name='Arm_Right')
_vg = ob_arm_left.vertex_groups.new(name='Hammer')
_vg = ob_arm_left.vertex_groups.new(name='Arm_Left')
_vg.add([0, 1, 2, 3, 4, 5, 6, 7], 1.0, 'REPLACE')
_vg = ob_arm_left.vertex_groups.new(name='Leg_Right')
_vg = ob_arm_left.vertex_groups.new(name='Leg_Left')
_m = ob_arm_left.modifiers.new('Armature', 'ARMATURE')
_m.object = ob_armature

# ---- collection membership
col_collection_1.objects.link(ob_armature)
col_collection_1.objects.link(ob_ear_left)
col_collection_1.objects.link(ob_shoe1right)
col_collection_1.objects.link(ob_shoe2right)
col_collection_1.objects.link(ob_leg_left)
col_collection_1.objects.link(ob_arm_right)
col_collection_1.objects.link(ob_hammer)
col_collection_1.objects.link(ob_body)
col_collection_1.objects.link(ob_head)
col_collection_1.objects.link(ob_ear_right)
col_collection_1.objects.link(ob_nose)
col_collection_1.objects.link(ob_handle)
col_collection_1.objects.link(ob_shoe2left)
col_collection_1.objects.link(ob_shoe1left)
col_collection_1.objects.link(ob_leg_right)
col_collection_1.objects.link(ob_arm_left)

# ---- scene / render settings (as saved in the file)
scene.frame_start = 0; scene.frame_end = 80; scene.frame_set(0)
scene.render.engine = 'BLENDER_EEVEE_NEXT'
scene.render.resolution_percentage = 50
scene.render.dither_intensity = 0.0
scene.cycles.use_denoising = False
scene.cycles.samples = 128
scene.cycles.sampling_pattern = 'TABULATED_SOBOL'
scene.cycles.light_sampling_threshold = 0.0
scene.cycles.use_adaptive_sampling = False
scene.cycles.use_light_tree = False
scene.cycles.blur_glossy = 0.0
scene.cycles.sample_clamp_indirect = 0.0
scene.view_settings.view_transform = 'Standard'
bpy.context.view_layer.update()

# ---- added for rendering (the .blend has no active camera and no usable light): camera, sun
cam_auto = bpy.data.cameras.new('AutoCamera')
cam_auto.lens = 50.0
cam_auto.sensor_width = 36.0
cam_auto.clip_end = 1000.0
ob_auto_camera = bpy.data.objects.new('AutoCamera', cam_auto)
scene.collection.objects.link(ob_auto_camera)
ob_auto_camera.location = (5.66592, -7.25313, 7.05958)
ob_auto_camera.rotation_euler = (1.09748, -7.21219e-08, 0.694738)
scene.camera = ob_auto_camera
light_auto_sun = bpy.data.lights.new('AutoSun', 'SUN')
light_auto_sun.energy = 3.0
light_auto_sun.angle = 0.0523599
ob_auto_sun = bpy.data.objects.new('AutoSun', light_auto_sun)
scene.collection.objects.link(ob_auto_sun)
ob_auto_sun.rotation_euler = (0.872665, 0.174533, 0.523599)
bpy.context.view_layer.update()
